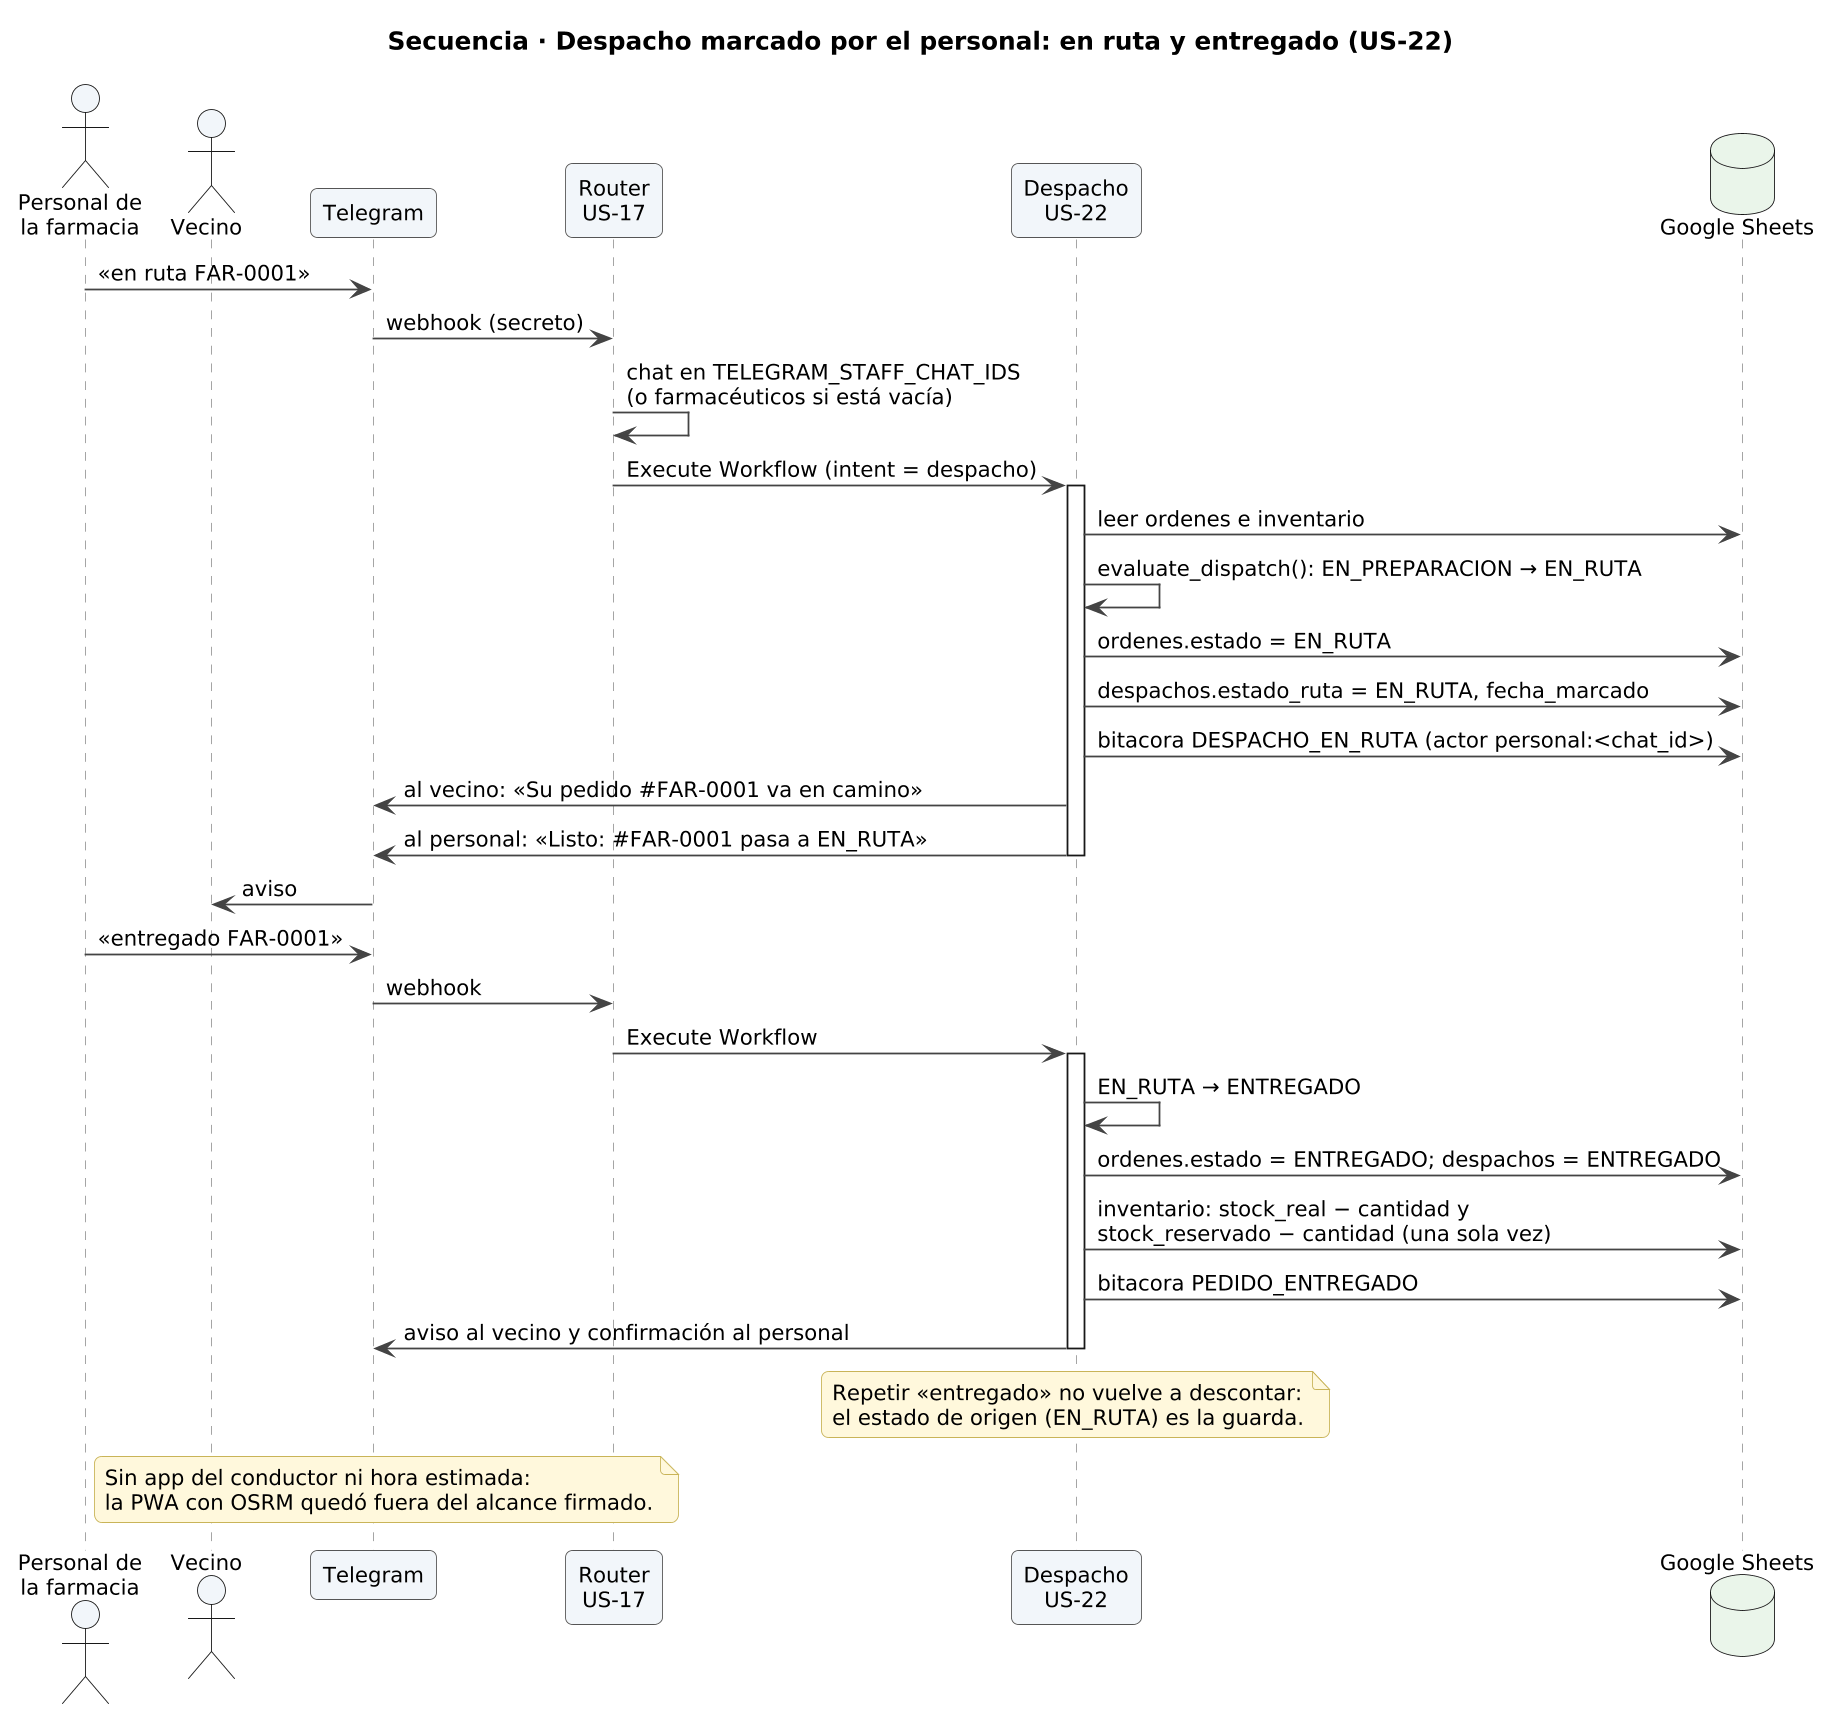

The diagram above was rendered by PlantUML. Its source (embedded in the PNG):
@startuml secuencia-despacho
skinparamlocked dpi 170
!include estilo.iuml
title Secuencia · Despacho marcado por el personal: en ruta y entregado (US-22)

actor "Personal de\nla farmacia" as P
actor Vecino
participant "Telegram" as TG
participant "Router\nUS-17" as R
participant "Despacho\nUS-22" as D
database "Google Sheets" as S

P -> TG : «en ruta FAR-0001»
TG -> R : webhook (secreto)
R -> R : chat en TELEGRAM_STAFF_CHAT_IDS\n(o farmacéuticos si está vacía)
R -> D : Execute Workflow (intent = despacho)
activate D
D -> S : leer ordenes e inventario
D -> D : evaluate_dispatch(): EN_PREPARACION → EN_RUTA
D -> S : ordenes.estado = EN_RUTA
D -> S : despachos.estado_ruta = EN_RUTA, fecha_marcado
D -> S : bitacora DESPACHO_EN_RUTA (actor personal:<chat_id>)
D -> TG : al vecino: «Su pedido #FAR-0001 va en camino»
D -> TG : al personal: «Listo: #FAR-0001 pasa a EN_RUTA»
deactivate D
TG -> Vecino : aviso

P -> TG : «entregado FAR-0001»
TG -> R : webhook
R -> D : Execute Workflow
activate D
D -> D : EN_RUTA → ENTREGADO
D -> S : ordenes.estado = ENTREGADO; despachos = ENTREGADO
D -> S : inventario: stock_real − cantidad y\nstock_reservado − cantidad (una sola vez)
D -> S : bitacora PEDIDO_ENTREGADO
D -> TG : aviso al vecino y confirmación al personal
deactivate D
note over D : Repetir «entregado» no vuelve a descontar:\nel estado de origen (EN_RUTA) es la guarda.
note right of P : Sin app del conductor ni hora estimada:\nla PWA con OSRM quedó fuera del alcance firmado.
@enduml